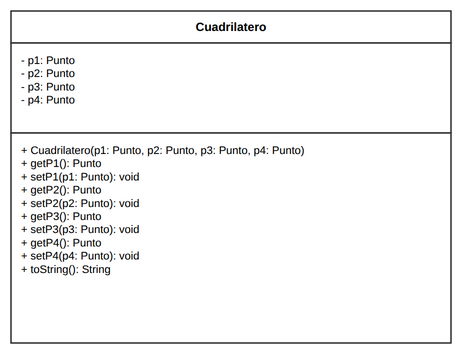

The diagram above was exported from draw.io. Its source (the exported page's mxGraphModel, read from the mxfile embedded in the PNG):
<mxGraphModel dx="1200" dy="900" grid="1" gridSize="10" guides="1" tooltips="1" connect="1" arrows="1" fold="1" page="1" pageScale="1" pageWidth="540" pageHeight="360" math="0" shadow="0">
  <root>
    <mxCell id="0" />
    <mxCell id="1" parent="0" />
    <mxCell id="c_cua_h" value="&lt;b&gt;Cuadrilatero&lt;/b&gt;" style="rounded=0;whiteSpace=wrap;html=1;fontFamily=Liberation Sans;fontSize=12;fontStyle=1;align=center;verticalAlign=middle;fillColor=#FFFFFF;strokeColor=#333333;strokeWidth=1.5;" vertex="1" parent="1">
      <mxGeometry x="50" y="40" width="440" height="32" as="geometry" />
    </mxCell>
    <mxCell id="c_cua_a" value="- p1: Punto&lt;br/&gt;- p2: Punto&lt;br/&gt;- p3: Punto&lt;br/&gt;- p4: Punto" style="rounded=0;whiteSpace=wrap;html=1;fontFamily=Liberation Sans;fontSize=11;align=left;verticalAlign=top;spacingLeft=8;spacingRight=8;spacingTop=4;fillColor=#FFFFFF;strokeColor=#333333;strokeWidth=1.5;" vertex="1" parent="1">
      <mxGeometry x="50" y="72" width="440" height="90" as="geometry" />
    </mxCell>
    <mxCell id="c_cua_m" value="+ Cuadrilatero(p1: Punto, p2: Punto, p3: Punto, p4: Punto)&lt;br/&gt;+ getP1(): Punto&lt;br/&gt;+ setP1(p1: Punto): void&lt;br/&gt;+ getP2(): Punto&lt;br/&gt;+ setP2(p2: Punto): void&lt;br/&gt;+ getP3(): Punto&lt;br/&gt;+ setP3(p3: Punto): void&lt;br/&gt;+ getP4(): Punto&lt;br/&gt;+ setP4(p4: Punto): void&lt;br/&gt;+ toString(): String" style="rounded=0;whiteSpace=wrap;html=1;fontFamily=Liberation Sans;fontSize=11;align=left;verticalAlign=top;spacingLeft=8;spacingRight=8;spacingTop=4;fillColor=#FFFFFF;strokeColor=#333333;strokeWidth=1.5;" vertex="1" parent="1">
      <mxGeometry x="50" y="162" width="440" height="210" as="geometry" />
    </mxCell>
  </root>
</mxGraphModel>